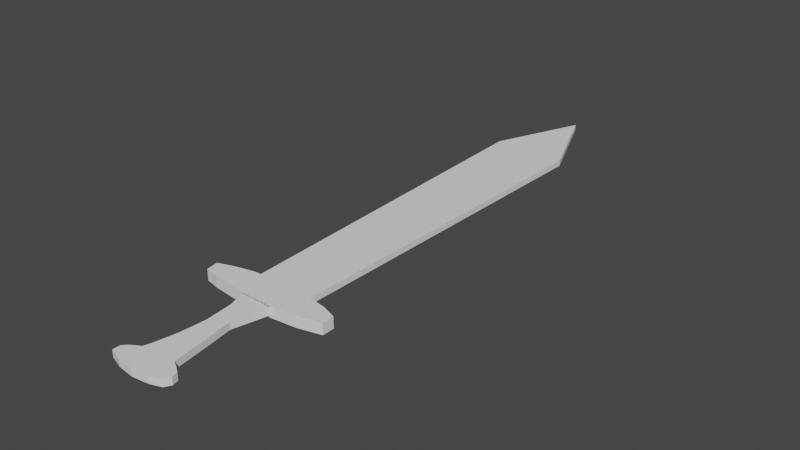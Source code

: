 # Source: sword_1.blend  (saved by Blender 2.81.16; exported with 4.5.12 LTS)
import bpy
from mathutils import Matrix  # noqa: F401  (used for matrix-valued properties, if any)

bpy.ops.wm.read_factory_settings(use_empty=True)
scene = bpy.context.scene
scene.name = 'Scene'

# ---- collections
col_collection = bpy.data.collections.new('Collection'); scene.collection.children.link(col_collection)

# ---- world
world_world = bpy.data.worlds.new('World'); scene.world = world_world
world_world.use_nodes = True; world_world.node_tree.nodes.clear()
_N = world_world.node_tree.nodes; _L = world_world.node_tree.links
n0 = _N.new('ShaderNodeOutputWorld'); n0.name = 'World Output'; n0.location = (300, 300)
n1 = _N.new('ShaderNodeBackground'); n1.name = 'Background'; n1.location = (10, 300)
n1.inputs[0].default_value = (0.05088, 0.05088, 0.05088, 1.0)
_L.new(n1.outputs[0], n0.inputs[0])
n0.is_active_output = True
world_world.color = (0.05088, 0.05088, 0.05088)
world_world.use_sun_shadow = False
world_world.sun_shadow_jitter_overblur = 0.0

# ---- meshes
me_plane_001 = bpy.data.meshes.new('Plane.001')
me_plane_001.from_pydata([(0.2095, -1.026, 0.0), (-0.184, -1.019, 0.0), (-0.6167, -0.9677, 0.0), (-0.7911, -0.9288, 0.0), (-0.8128, -0.7795, 0.0), (-0.6188, -0.713, 0.0), (-0.4012, -0.6618, 0.0), (0.6261, -0.7099, 0.0), (0.8123, -0.7782, 0.0), (0.8128, -0.927, 0.0), (0.5275, -0.9961, 0.0), (0.3684, -0.6664, 0.0), (-0.3345, -0.6566, 0.0), (0.2095, -1.026, -0.1358), (-0.184, -1.019, -0.1358), (-0.6167, -0.9677, -0.1358), (-0.7911, -0.9288, -0.1358), (-0.8128, -0.7795, -0.1358), (-0.6188, -0.713, -0.1358), (-0.4012, -0.6618, -0.1358), (0.01578, -0.6365, -0.1358), (0.265, -0.6489, -0.1358), (0.3684, -0.6664, -0.1358), (0.6261, -0.7099, -0.1358), (0.8123, -0.7782, -0.1358), (0.8128, -0.927, -0.1358), (0.5275, -0.9961, -0.1358), (-0.3345, -0.6566, -0.1358), (0.2095, -1.026, -0.08537), (-0.184, -1.019, -0.08537)], [], [(10, 26, 25, 9), (13, 14, 15, 16, 17, 18, 19, 27, 20, 21, 22, 23, 24, 25, 26), (5, 18, 17, 4), (0, 13, 26, 10), (1, 14, 13, 0), (6, 19, 18, 5), (12, 27, 19, 6), (7, 23, 22, 11), (2, 15, 14, 1), (8, 24, 23, 7), (3, 16, 15, 2), (9, 25, 24, 8), (4, 17, 16, 3), (0, 28, 29, 1), (11, 12, 1), (2, 6, 5), (7, 11, 10), (5, 3, 2), (7, 9, 8), (10, 9, 7), (11, 0, 10), (1, 6, 2), (4, 3, 5), (1, 0, 11), (1, 12, 6), (12, 20, 27), (21, 11, 22), (12, 11, 20), (20, 11, 21)])
_uv = me_plane_001.uv_layers.new(name='UVMap')
_uv.uv.foreach_set('vector', [0.0, 0.0, 0.0, 0.0, 0.0, 0.0, 0.0, 0.0, 0.5323, 0.3419, 0.4716, 0.343, 0.405, 0.3509, 0.3781, 0.3569, 0.3748, 0.3799, 0.4047, 0.3901, 0.4382, 0.398, 0.4485, 0.3988, 0.5024, 0.4019, 0.5408, 0.4, 0.5568, 0.3973, 0.5965, 0.3906, 0.6252, 0.3801, 0.6252, 0.3572, 0.5813, 0.3465, 0.0, 0.0, 0.0, 0.0, 0.0, 0.0, 0.0, 0.0, 0.0, 0.0, 0.0, 0.0, 0.0, 0.0, 0.0, 0.0, 0.4716, 0.343, 0.4716, 0.343, 0.5323, 0.3419, 0.5323, 0.3419, 0.0, 0.0, 0.0, 0.0, 0.0, 0.0, 0.0, 0.0, 0.0, 0.0, 0.0, 0.0, 0.0, 0.0, 0.0, 0.0, 0.0, 0.0, 0.0, 0.0, 0.0, 0.0, 0.0, 0.0, 0.0, 0.0, 0.0, 0.0, 0.0, 0.0, 0.0, 0.0, 0.0, 0.0, 0.0, 0.0, 0.0, 0.0, 0.0, 0.0, 0.0, 0.0, 0.0, 0.0, 0.0, 0.0, 0.0, 0.0, 0.0, 0.0, 0.0, 0.0, 0.0, 0.0, 0.0, 0.0, 0.0, 0.0, 0.0, 0.0, 0.0, 0.0, 0.0, 0.0, 0.5323, 0.3419, 0.5323, 0.3419, 0.4716, 0.343, 0.4716, 0.343, 0.0, 0.0, 0.0, 0.0, 0.0, 0.0, 0.0, 0.0, 0.0, 0.0, 0.0, 0.0, 0.0, 0.0, 0.0, 0.0, 0.0, 0.0, 0.0, 0.0, 0.0, 0.0, 0.0, 0.0, 0.0, 0.0, 0.0, 0.0, 0.0, 0.0, 0.0, 0.0, 0.0, 0.0, 0.0, 0.0, 0.0, 0.0, 0.0, 0.0, 0.0, 0.0, 0.0, 0.0, 0.0, 0.0, 0.0, 0.0, 0.0, 0.0, 0.0, 0.0, 0.0, 0.0, 0.0, 0.0, 0.0, 0.0, 0.0, 0.0, 0.0, 0.0, 0.0, 0.0, 0.0, 0.0, 0.0, 0.0, 0.0, 0.0, 0.0, 0.0, 0.0, 0.0, 0.0, 0.0, 0.0, 0.0, 0.0, 0.0, 0.0, 0.0, 0.0, 0.0, 0.0, 0.0, 0.0, 0.0, 0.0, 0.0])
me_plane_001.use_remesh_fix_poles = True
me_plane_001.use_remesh_preserve_attributes = False
me_plane_001.use_mirror_vertex_groups = False
me_plane_001.update()
me_plane_002 = bpy.data.meshes.new('Plane.002')
me_plane_002.from_pydata([(0.3684, -0.6664, 0.0), (-0.3345, -0.6566, 0.0), (0.4399, 2.33, 0.0), (-0.02868, 3.06, 0.0), (-0.4862, 2.34, 0.0), (-0.3345, -0.6566, -0.0732), (-0.0389, -0.6338, -0.0732), (0.01578, -0.6365, -0.0732), (0.265, -0.6489, -0.0732), (0.3684, -0.6664, -0.0732), (0.4399, 2.33, -0.0732), (-0.02868, 3.06, -0.0732), (-0.4862, 2.34, -0.0732), (-0.006451, 1.212, -0.0732), (0.01094, -0.6614, 0.0), (-0.002735, 0.6229, 0.0), (-0.02096, 2.335, 0.0)], [], [(0, 9, 10, 2), (3, 11, 12, 4), (9, 8, 7, 13, 11, 10), (7, 6, 5, 12, 11, 13), (4, 12, 5, 1), (2, 10, 11, 3), (4, 16, 3), (1, 15, 16, 4), (1, 14, 15), (16, 2, 3), (15, 2, 16), (14, 0, 2, 15)])
_uv = me_plane_002.uv_layers.new(name='UVMap')
_uv.uv.foreach_set('vector', [0.0, 0.0, 0.0, 0.0, 0.0, 0.0, 0.0, 0.0, 0.0, 0.0, 0.0, 0.0, 0.0, 0.0, 0.0, 0.0, 0.5568, 0.3973, 0.5408, 0.4, 0.5024, 0.4019, 0.499, 0.6867, 0.4956, 0.9715, 0.5678, 0.859, 0.5024, 0.4019, 0.494, 0.4023, 0.4485, 0.3988, 0.4251, 0.8604, 0.4956, 0.9715, 0.499, 0.6867, 0.0, 0.0, 0.0, 0.0, 0.0, 0.0, 0.0, 0.0, 0.0, 0.0, 0.0, 0.0, 0.0, 0.0, 0.0, 0.0, 0.0, 0.0, 0.0, 0.0, 0.0, 0.0, 0.0, 0.0, 0.0, 0.0, 0.0, 0.0, 0.0, 0.0, 0.0, 0.0, 0.0, 0.0, 0.0, 0.0, 0.0, 0.0, 0.0, 0.0, 0.0, 0.0, 0.0, 0.0, 0.0, 0.0, 0.0, 0.0, 0.0, 0.0, 0.0, 0.0, 0.0, 0.0, 0.0, 0.0])
me_plane_002.use_remesh_fix_poles = True
me_plane_002.use_remesh_preserve_attributes = False
me_plane_002.use_mirror_vertex_groups = False
me_plane_002.update()
me_plane_003 = bpy.data.meshes.new('Plane.003')
me_plane_003.from_pydata([(0.008102, -2.522, 0.0), (0.209, -2.498, 0.0), (0.3455, -2.452, 0.0), (0.3873, -2.375, 0.0), (0.3709, -2.302, 0.0), (0.2947, -2.25, 0.0), (0.2135, -2.203, 0.0), (0.1496, -1.727, 0.0), (0.1059, -1.445, 0.0), (0.2095, -1.026, 0.0), (-0.184, -1.019, 0.0), (-0.123, -1.228, 0.0), (-0.09287, -1.548, 0.0), (-0.1179, -1.867, 0.0), (-0.1711, -2.139, 0.0), (-0.1991, -2.231, 0.0), (-0.3099, -2.296, 0.0), (-0.362, -2.352, 0.0), (-0.3626, -2.44, 0.0), (-0.1935, -2.497, 0.0), (0.008102, -2.522, -0.08537), (0.209, -2.498, -0.08537), (0.3455, -2.452, -0.08537), (0.3873, -2.375, -0.08537), (0.3709, -2.302, -0.08537), (0.2947, -2.25, -0.08537), (0.2135, -2.203, -0.08537), (0.1496, -1.727, -0.08537), (0.1059, -1.445, -0.08537), (0.2095, -1.026, -0.08537), (-0.184, -1.019, -0.08537), (-0.123, -1.228, -0.08537), (-0.09287, -1.548, -0.08537), (-0.1179, -1.867, -0.08537), (-0.1711, -2.139, -0.08537), (-0.1991, -2.231, -0.08537), (-0.3099, -2.296, -0.08537), (-0.362, -2.352, -0.08537), (-0.3626, -2.44, -0.08537), (-0.1935, -2.497, -0.08537)], [], [(0, 20, 21, 1), (38, 37, 36, 35, 34, 33, 32, 31, 30, 29, 28, 27, 26, 25, 24, 23, 22, 21, 20, 39), (15, 35, 36, 16), (8, 28, 29, 9), (1, 21, 22, 2), (16, 36, 37, 17), (2, 22, 23, 3), (17, 37, 38, 18), (10, 30, 31, 11), (3, 23, 24, 4), (18, 38, 39, 19), (11, 31, 32, 12), (4, 24, 25, 5), (19, 39, 20, 0), (12, 32, 33, 13), (5, 25, 26, 6), (13, 33, 34, 14), (6, 26, 27, 7), (14, 34, 35, 15), (7, 27, 28, 8), (16, 18, 19), (11, 9, 10), (11, 8, 9), (12, 8, 11), (12, 7, 8), (13, 7, 12), (13, 6, 7), (14, 6, 13), (15, 6, 14), (2, 3, 5), (6, 1, 5), (0, 1, 6), (19, 15, 16), (5, 3, 4), (2, 5, 1), (17, 18, 16), (0, 15, 19), (0, 6, 15)])
_uv = me_plane_003.uv_layers.new(name='UVMap')
_uv.uv.foreach_set('vector', [0.0, 0.0, 0.0, 0.0, 0.0, 0.0, 0.0, 0.0, 0.4441, 0.1241, 0.4442, 0.1377, 0.4522, 0.1462, 0.4693, 0.1562, 0.4736, 0.1704, 0.4818, 0.2124, 0.4857, 0.2615, 0.4811, 0.3108, 0.4716, 0.343, 0.5323, 0.3419, 0.5163, 0.2774, 0.523, 0.2339, 0.5329, 0.1606, 0.5454, 0.1533, 0.5572, 0.1453, 0.5597, 0.1341, 0.5532, 0.1222, 0.5322, 0.1152, 0.5012, 0.1114, 0.4702, 0.1153, 0.0, 0.0, 0.0, 0.0, 0.0, 0.0, 0.0, 0.0, 0.0, 0.0, 0.0, 0.0, 0.0, 0.0, 0.0, 0.0, 0.0, 0.0, 0.0, 0.0, 0.0, 0.0, 0.0, 0.0, 0.0, 0.0, 0.0, 0.0, 0.0, 0.0, 0.0, 0.0, 0.0, 0.0, 0.0, 0.0, 0.0, 0.0, 0.0, 0.0, 0.0, 0.0, 0.0, 0.0, 0.0, 0.0, 0.0, 0.0, 0.0, 0.0, 0.0, 0.0, 0.0, 0.0, 0.0, 0.0, 0.0, 0.0, 0.0, 0.0, 0.0, 0.0, 0.0, 0.0, 0.0, 0.0, 0.0, 0.0, 0.0, 0.0, 0.0, 0.0, 0.0, 0.0, 0.0, 0.0, 0.0, 0.0, 0.0, 0.0, 0.0, 0.0, 0.0, 0.0, 0.0, 0.0, 0.0, 0.0, 0.0, 0.0, 0.0, 0.0, 0.0, 0.0, 0.0, 0.0, 0.0, 0.0, 0.0, 0.0, 0.0, 0.0, 0.0, 0.0, 0.0, 0.0, 0.0, 0.0, 0.0, 0.0, 0.0, 0.0, 0.0, 0.0, 0.0, 0.0, 0.0, 0.0, 0.0, 0.0, 0.0, 0.0, 0.0, 0.0, 0.0, 0.0, 0.0, 0.0, 0.0, 0.0, 0.0, 0.0, 0.0, 0.0, 0.0, 0.0, 0.0, 0.0, 0.0, 0.0, 0.0, 0.0, 0.0, 0.0, 0.0, 0.0, 0.0, 0.0, 0.0, 0.0, 0.0, 0.0, 0.0, 0.0, 0.0, 0.0, 0.0, 0.0, 0.0, 0.0, 0.0, 0.0, 0.0, 0.0, 0.0, 0.0, 0.0, 0.0, 0.0, 0.0, 0.0, 0.0, 0.0, 0.0, 0.0, 0.0, 0.0, 0.0, 0.0, 0.0, 0.0, 0.0, 0.0, 0.0, 0.0, 0.0, 0.0, 0.0, 0.0, 0.0, 0.0, 0.0, 0.0, 0.0, 0.0, 0.0, 0.0, 0.0, 0.0, 0.0, 0.0, 0.0, 0.0, 0.0, 0.0, 0.0, 0.0, 0.0, 0.0, 0.0, 0.0, 0.0, 0.0, 0.0, 0.0, 0.0, 0.0, 0.0, 0.0, 0.0, 0.0, 0.0, 0.0, 0.0, 0.0, 0.0, 0.0, 0.0, 0.0, 0.0, 0.0, 0.0, 0.0, 0.0, 0.0, 0.0, 0.0, 0.0, 0.0, 0.0, 0.0, 0.0, 0.0, 0.0, 0.0, 0.0, 0.0, 0.0, 0.0, 0.0, 0.0, 0.0])
me_plane_003.use_remesh_fix_poles = True
me_plane_003.use_remesh_preserve_attributes = False
me_plane_003.use_mirror_vertex_groups = False
me_plane_003.update()

# ---- objects
ob_hilt = bpy.data.objects.new('HIlt', me_plane_001)
ob_blade = bpy.data.objects.new('Blade', me_plane_002)
ob_handle = bpy.data.objects.new('Handle', me_plane_003)

# ---- transforms, parenting, visibility, modifiers, constraints
ob_hilt.location = (0.0, 0.0, 0.0)
ob_hilt.lineart.crease_threshold = 0.0
_vg = ob_hilt.vertex_groups.new(name='Bone.00')
_vg = ob_hilt.vertex_groups.new(name='Bone.01')
_vg = ob_hilt.vertex_groups.new(name='Bone.02')
_vg = ob_hilt.vertex_groups.new(name='Bone.03')
_vg = ob_hilt.vertex_groups.new(name='Bone.04')
_vg = ob_hilt.vertex_groups.new(name='Bone.05')
_vg = ob_hilt.vertex_groups.new(name='Bone.06')
_vg = ob_hilt.vertex_groups.new(name='Bone.07')
_vg = ob_hilt.vertex_groups.new(name='Bone.08')
_vg = ob_hilt.vertex_groups.new(name='Bone.09')
_vg = ob_hilt.vertex_groups.new(name='Bone.10')
_vg = ob_hilt.vertex_groups.new(name='Bone.11')
_vg = ob_hilt.vertex_groups.new(name='Bone.12')
_vg = ob_hilt.vertex_groups.new(name='Bone.13')
_vg = ob_hilt.vertex_groups.new(name='Bone.14')
_vg = ob_hilt.vertex_groups.new(name='Bone.15')
_vg = ob_hilt.vertex_groups.new(name='Bone.16')
_vg = ob_hilt.vertex_groups.new(name='Bone.17')
_vg = ob_hilt.vertex_groups.new(name='Bone.18')
_vg = ob_hilt.vertex_groups.new(name='Bone.19')
_vg = ob_hilt.vertex_groups.new(name='Bone.20')
_vg = ob_hilt.vertex_groups.new(name='Bone.21')
_vg = ob_hilt.vertex_groups.new(name='Bone.22')
_vg = ob_hilt.vertex_groups.new(name='Bone.23')
_vg = ob_hilt.vertex_groups.new(name='Bone.24')
_vg = ob_hilt.vertex_groups.new(name='Bone.34')
_vg = ob_hilt.vertex_groups.new(name='Bone.25')
_vg = ob_hilt.vertex_groups.new(name='Bone.33')
_vg = ob_hilt.vertex_groups.new(name='Bone.26')
_vg = ob_hilt.vertex_groups.new(name='Bone.32')
_vg = ob_hilt.vertex_groups.new(name='Bone.27')
_vg = ob_hilt.vertex_groups.new(name='Bone.28')
_vg = ob_hilt.vertex_groups.new(name='Bone.29')
_vg = ob_hilt.vertex_groups.new(name='Bone.30')
_vg = ob_hilt.vertex_groups.new(name='Bone.31')
_vg = ob_hilt.vertex_groups.new(name='Bone.36')
_vg = ob_hilt.vertex_groups.new(name='Bone.37')
_vg = ob_hilt.vertex_groups.new(name='Bone.38')
_vg = ob_hilt.vertex_groups.new(name='Bone.39')
_vg = ob_hilt.vertex_groups.new(name='Bone.35')
_vg = ob_hilt.vertex_groups.new(name='Bone.40')
ob_blade.location = (0.0, 0.1658, -0.03323)
ob_blade.scale = (1.0, 1.54, 1.0)
ob_blade.lineart.crease_threshold = 0.0
_vg = ob_blade.vertex_groups.new(name='Bone.00')
_vg = ob_blade.vertex_groups.new(name='Bone.01')
_vg = ob_blade.vertex_groups.new(name='Bone.02')
_vg = ob_blade.vertex_groups.new(name='Bone.03')
_vg = ob_blade.vertex_groups.new(name='Bone.04')
_vg = ob_blade.vertex_groups.new(name='Bone.05')
_vg = ob_blade.vertex_groups.new(name='Bone.06')
_vg = ob_blade.vertex_groups.new(name='Bone.07')
_vg = ob_blade.vertex_groups.new(name='Bone.08')
_vg = ob_blade.vertex_groups.new(name='Bone.09')
_vg = ob_blade.vertex_groups.new(name='Bone.10')
_vg = ob_blade.vertex_groups.new(name='Bone.11')
_vg = ob_blade.vertex_groups.new(name='Bone.12')
_vg = ob_blade.vertex_groups.new(name='Bone.13')
_vg = ob_blade.vertex_groups.new(name='Bone.14')
_vg = ob_blade.vertex_groups.new(name='Bone.15')
_vg = ob_blade.vertex_groups.new(name='Bone.16')
_vg = ob_blade.vertex_groups.new(name='Bone.17')
_vg = ob_blade.vertex_groups.new(name='Bone.18')
_vg = ob_blade.vertex_groups.new(name='Bone.19')
_vg = ob_blade.vertex_groups.new(name='Bone.20')
_vg = ob_blade.vertex_groups.new(name='Bone.21')
_vg = ob_blade.vertex_groups.new(name='Bone.22')
_vg = ob_blade.vertex_groups.new(name='Bone.23')
_vg = ob_blade.vertex_groups.new(name='Bone.24')
_vg = ob_blade.vertex_groups.new(name='Bone.34')
_vg = ob_blade.vertex_groups.new(name='Bone.25')
_vg = ob_blade.vertex_groups.new(name='Bone.33')
_vg = ob_blade.vertex_groups.new(name='Bone.26')
_vg = ob_blade.vertex_groups.new(name='Bone.32')
_vg = ob_blade.vertex_groups.new(name='Bone.27')
_vg = ob_blade.vertex_groups.new(name='Bone.28')
_vg = ob_blade.vertex_groups.new(name='Bone.29')
_vg = ob_blade.vertex_groups.new(name='Bone.30')
_vg = ob_blade.vertex_groups.new(name='Bone.31')
_vg = ob_blade.vertex_groups.new(name='Bone.36')
_vg = ob_blade.vertex_groups.new(name='Bone.37')
_vg = ob_blade.vertex_groups.new(name='Bone.38')
_vg = ob_blade.vertex_groups.new(name='Bone.39')
_vg = ob_blade.vertex_groups.new(name='Bone.35')
_vg = ob_blade.vertex_groups.new(name='Bone.40')
ob_handle.location = (0.0, 0.0, -0.02369)
ob_handle.lineart.crease_threshold = 0.0
_vg = ob_handle.vertex_groups.new(name='Bone.00')
_vg = ob_handle.vertex_groups.new(name='Bone.01')
_vg = ob_handle.vertex_groups.new(name='Bone.02')
_vg = ob_handle.vertex_groups.new(name='Bone.03')
_vg = ob_handle.vertex_groups.new(name='Bone.04')
_vg = ob_handle.vertex_groups.new(name='Bone.05')
_vg = ob_handle.vertex_groups.new(name='Bone.06')
_vg = ob_handle.vertex_groups.new(name='Bone.07')
_vg = ob_handle.vertex_groups.new(name='Bone.08')
_vg = ob_handle.vertex_groups.new(name='Bone.09')
_vg = ob_handle.vertex_groups.new(name='Bone.10')
_vg = ob_handle.vertex_groups.new(name='Bone.11')
_vg = ob_handle.vertex_groups.new(name='Bone.12')
_vg = ob_handle.vertex_groups.new(name='Bone.13')
_vg = ob_handle.vertex_groups.new(name='Bone.14')
_vg = ob_handle.vertex_groups.new(name='Bone.15')
_vg = ob_handle.vertex_groups.new(name='Bone.16')
_vg = ob_handle.vertex_groups.new(name='Bone.17')
_vg = ob_handle.vertex_groups.new(name='Bone.18')
_vg = ob_handle.vertex_groups.new(name='Bone.19')
_vg = ob_handle.vertex_groups.new(name='Bone.20')
_vg = ob_handle.vertex_groups.new(name='Bone.21')
_vg = ob_handle.vertex_groups.new(name='Bone.22')
_vg = ob_handle.vertex_groups.new(name='Bone.23')
_vg = ob_handle.vertex_groups.new(name='Bone.24')
_vg = ob_handle.vertex_groups.new(name='Bone.34')
_vg = ob_handle.vertex_groups.new(name='Bone.25')
_vg = ob_handle.vertex_groups.new(name='Bone.33')
_vg = ob_handle.vertex_groups.new(name='Bone.26')
_vg = ob_handle.vertex_groups.new(name='Bone.32')
_vg = ob_handle.vertex_groups.new(name='Bone.27')
_vg = ob_handle.vertex_groups.new(name='Bone.28')
_vg = ob_handle.vertex_groups.new(name='Bone.29')
_vg = ob_handle.vertex_groups.new(name='Bone.30')
_vg = ob_handle.vertex_groups.new(name='Bone.31')
_vg = ob_handle.vertex_groups.new(name='Bone.36')
_vg = ob_handle.vertex_groups.new(name='Bone.37')
_vg = ob_handle.vertex_groups.new(name='Bone.38')
_vg = ob_handle.vertex_groups.new(name='Bone.39')
_vg = ob_handle.vertex_groups.new(name='Bone.35')
_vg = ob_handle.vertex_groups.new(name='Bone.40')

# ---- collection membership
col_collection.objects.link(ob_hilt)
col_collection.objects.link(ob_blade)
col_collection.objects.link(ob_handle)

# ---- scene / render settings (as saved in the file)
scene.frame_start = 1; scene.frame_end = 250; scene.frame_set(1)
scene.render.engine = 'BLENDER_EEVEE_NEXT'
scene.cycles.use_denoising = False
scene.cycles.samples = 128
scene.cycles.sampling_pattern = 'TABULATED_SOBOL'
scene.cycles.use_adaptive_sampling = False
scene.cycles.use_light_tree = False
scene.view_settings.view_transform = 'Filmic'
bpy.context.view_layer.update()

# ---- added for rendering (the .blend has no active camera and no usable light): camera, sun
cam_auto = bpy.data.cameras.new('AutoCamera')
cam_auto.lens = 50.0
cam_auto.sensor_width = 36.0
cam_auto.clip_end = 1000.0
ob_auto_camera = bpy.data.objects.new('AutoCamera', cam_auto)
scene.collection.objects.link(ob_auto_camera)
ob_auto_camera.location = (7.01108, -7.23553, 5.54101)
ob_auto_camera.rotation_euler = (1.09748, -7.21219e-08, 0.694738)
scene.camera = ob_auto_camera
light_auto_sun = bpy.data.lights.new('AutoSun', 'SUN')
light_auto_sun.energy = 3.0
light_auto_sun.angle = 0.0523599
ob_auto_sun = bpy.data.objects.new('AutoSun', light_auto_sun)
scene.collection.objects.link(ob_auto_sun)
ob_auto_sun.rotation_euler = (0.872665, 0.174533, 0.523599)
bpy.context.view_layer.update()
